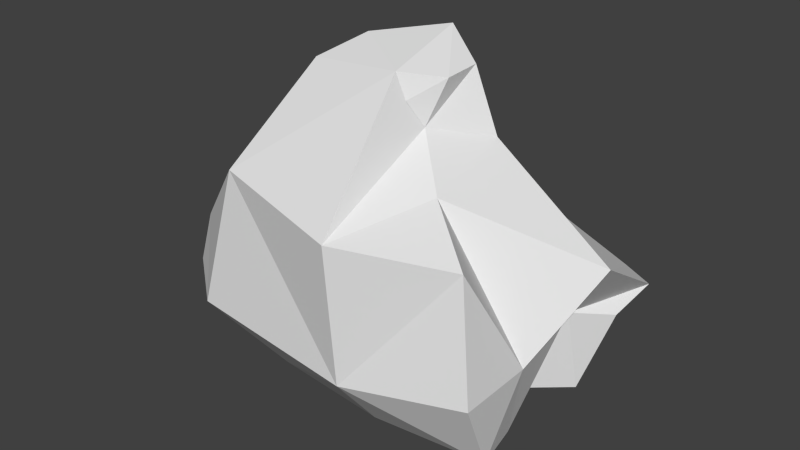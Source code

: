 # Source: stone2.blend  (saved by Blender 2.70.0; exported with 4.5.12 LTS)
import bpy
from mathutils import Matrix  # noqa: F401  (used for matrix-valued properties, if any)

bpy.ops.wm.read_factory_settings(use_empty=True)
scene = bpy.context.scene
scene.name = 'Scene'

# ---- collections
col_collection_1 = bpy.data.collections.new('Collection 1'); scene.collection.children.link(col_collection_1)

# ---- materials (node trees are filled in below, after node groups)
mat_material = bpy.data.materials.new('Material')
mat_material.alpha_threshold = 0.0
mat_material.use_transparent_shadow = False
mat_material.roughness = 0.5
mat_material.line_color = (0.0, 0.0, 0.0, 1.0)

# ---- material node trees

# ---- world
world_world = bpy.data.worlds.new('World'); scene.world = world_world
world_world.color = (0.05088, 0.05088, 0.05088)
world_world.use_sun_shadow = False
world_world.sun_shadow_jitter_overblur = 0.0
world_world.cycles.sampling_method = 'MANUAL'
world_world.cycles.sample_map_resolution = 256

# ---- meshes
me_cube = bpy.data.meshes.new('Cube')
me_cube.from_pydata([(1.024, -0.3558, -1.284), (-0.6122, -0.3483, -1.283), (-0.5754, 0.6754, -1.391), (0.9945, 0.7013, -1.33), (0.9587, -0.5374, 0.04638), (-0.7414, -0.6209, 0.1877), (-0.9232, 1.052, -0.4903), (1.194, 1.188, -0.6913), (0.946, -0.008705, -1.297), (0.6643, 0.3609, -1.301), (-0.8533, -0.09863, -1.296), (-0.7952, 0.3049, -1.281), (0.5365, -0.225, 0.248), (1.286, 0.4673, -0.2427), (-1.475, -0.189, -0.5049), (-1.068, 0.6451, -0.2238), (0.2279, -0.4246, -1.293), (0.6619, 1.011, -1.33), (0.2297, -0.8465, 0.09744), (0.9527, 1.319, -0.6913), (0.5027, 0.001923, -1.572), (-0.2638, 0.4142, -1.62), (0.02797, 0.7075, 0.1767), (1.092, -0.6386, -0.7275), (-0.9629, -0.6988, -0.7797), (-1.068, 0.9877, -0.9411), (1.14, 0.8836, -0.8038), (-1.523, -0.2532, -0.847), (-1.29, 0.387, -0.6733), (1.086, -0.09879, -0.7274), (0.961, 0.5852, -0.7169), (0.2592, -0.7925, -0.8437), (0.6116, 1.145, -1.037), (0.2364, 0.03634, 0.5121), (0.4772, 0.4269, 0.393), (-0.7796, 0.09368, 0.3595), (-0.2644, 0.7045, 0.5056), (0.172, -0.06121, 0.6871), (0.06987, 0.6303, 0.6532), (0.3192, 0.1448, 0.8043), (0.3179, 0.4078, 0.8192), (-0.5693, -0.01395, 0.7819), (-0.3171, 0.1796, 0.9437), (0.1131, -0.08016, 0.8565), (0.05011, 0.5301, 0.9847)], [], [(21, 11, 2), (22, 19, 6), (31, 18, 5), (28, 15, 6), (19, 7, 26), (30, 9, 3), (16, 1, 10), (10, 11, 21), (36, 42, 44), (5, 41, 35), (24, 5, 14), (14, 15, 28), (0, 8, 29), (8, 9, 30), (9, 21, 17), (13, 7, 19), (4, 18, 31), (6, 19, 32), (0, 16, 20), (20, 21, 9), (37, 33, 39), (22, 38, 34), (31, 24, 1), (11, 28, 25), (32, 26, 3), (30, 26, 7), (24, 27, 10), (10, 27, 28), (4, 23, 29), (29, 30, 13), (0, 23, 31), (2, 25, 32), (38, 44, 40), (22, 15, 36), (15, 14, 35), (12, 13, 34), (43, 44, 42), (39, 40, 44), (35, 41, 42), (33, 34, 40), (5, 18, 43), (43, 18, 33), (12, 33, 18), (17, 21, 2), (15, 22, 6), (24, 31, 5), (25, 28, 6), (32, 19, 26), (26, 30, 3), (20, 16, 10), (20, 10, 21), (38, 36, 44), (14, 5, 35), (27, 24, 14), (27, 14, 28), (23, 0, 29), (29, 8, 30), (3, 9, 17), (22, 13, 19), (23, 4, 31), (25, 6, 32), (8, 0, 20), (8, 20, 9), (43, 37, 39), (13, 22, 34), (16, 31, 1), (2, 11, 25), (17, 32, 3), (13, 30, 7), (1, 24, 10), (11, 10, 28), (12, 4, 29), (12, 29, 13), (16, 0, 31), (17, 2, 32), (34, 38, 40), (38, 22, 36), (36, 15, 35), (33, 12, 34), (41, 43, 42), (43, 39, 44), (36, 35, 42), (39, 33, 40), (41, 5, 43), (37, 43, 33), (4, 12, 18)])
_uv = me_cube.uv_layers.new(name='UVMap')
_uv.uv.foreach_set('vector', [0.4433, 0.1633, 0.3335, 0.169, 0.3886, 0.1081, 0.7049, 0.6234, 0.9081, 0.6205, 0.7164, 0.8264, 0.4225, 0.5882, 0.2618, 0.6765, 0.1462, 0.5424, 0.6209, 0.9232, 0.6295, 0.8164, 0.7164, 0.8264, 0.9081, 0.6205, 0.9224, 0.5886, 0.9663, 0.577, 0.7342, 0.1399, 0.6023, 0.1763, 0.6349, 0.1061, 0.5033, 0.3176, 0.3599, 0.2939, 0.3196, 0.2459, 0.3196, 0.2459, 0.3335, 0.169, 0.4433, 0.1633, 0.6366, 0.6277, 0.5653, 0.5737, 0.6178, 0.5608, 0.1462, 0.5424, 0.008385, 0.644, 0.002302, 0.541, 0.2632, 0.3903, 0.1462, 0.5424, 0.1115, 0.3324, 0.4601, 0.9173, 0.6295, 0.8164, 0.5877, 0.9231, 0.6235, 0.305, 0.6277, 0.2526, 0.7294, 0.2883, 0.6277, 0.2526, 0.6023, 0.1763, 0.7342, 0.1399, 0.6023, 0.1763, 0.4433, 0.1633, 0.5854, 0.07235, 0.8781, 0.4958, 0.9224, 0.5886, 0.9081, 0.6205, 0.3355, 0.7703, 0.2618, 0.6765, 0.4225, 0.5882, 0.7164, 0.8264, 0.9081, 0.6205, 0.9421, 0.688, 0.6235, 0.305, 0.5033, 0.3176, 0.5501, 0.238, 0.5501, 0.238, 0.4433, 0.1633, 0.6023, 0.1763, 0.5992, 0.4624, 0.646, 0.4556, 0.6207, 0.5065, 0.7049, 0.6234, 0.65, 0.5788, 0.7132, 0.5228, 0.5104, 0.4332, 0.2632, 0.3903, 0.3599, 0.2939, 0.3335, 0.169, 0.1824, 0.1305, 0.28, 0.01816, 0.5958, 0.01069, 0.7176, 0.06104, 0.6349, 0.1061, 0.995, 0.5149, 0.9663, 0.577, 0.9224, 0.5886, 0.2632, 0.3903, 0.1618, 0.2784, 0.3196, 0.2459, 0.3196, 0.2459, 0.1618, 0.2784, 0.1824, 0.1305, 0.3355, 0.7703, 0.468, 0.7642, 0.4435, 0.8775, 0.9443, 0.3653, 0.995, 0.5149, 0.8781, 0.4958, 0.6235, 0.305, 0.6839, 0.3955, 0.5104, 0.4332, 0.3886, 0.1081, 0.28, 0.01816, 0.5958, 0.01069, 0.65, 0.5788, 0.6178, 0.5608, 0.6406, 0.5339, 0.7049, 0.6234, 0.6295, 0.8164, 0.6366, 0.6277, 0.6295, 0.8164, 0.4601, 0.9173, 0.5106, 0.6901, 0.7139, 0.3881, 0.8781, 0.4958, 0.7132, 0.5228, 0.5677, 0.4887, 0.6178, 0.5608, 0.5653, 0.5737, 0.6207, 0.5065, 0.6406, 0.5339, 0.6178, 0.5608, 0.5106, 0.6901, 0.5138, 0.5994, 0.5653, 0.5737, 0.646, 0.4556, 0.7132, 0.5228, 0.6406, 0.5339, 0.1462, 0.5424, 0.2618, 0.6765, 0.07603, 0.7762, 0.07603, 0.7762, 0.2618, 0.6765, 0.1435, 0.8228, 0.2433, 0.8089, 0.1435, 0.8228, 0.2618, 0.6765, 0.5854, 0.07235, 0.4433, 0.1633, 0.3886, 0.1081, 0.6295, 0.8164, 0.7049, 0.6234, 0.7164, 0.8264, 0.2632, 0.3903, 0.4225, 0.5882, 0.1462, 0.5424, 0.7498, 0.9004, 0.6209, 0.9232, 0.7164, 0.8264, 0.9421, 0.688, 0.9081, 0.6205, 0.9663, 0.577, 0.7176, 0.06104, 0.7342, 0.1399, 0.6349, 0.1061, 0.5501, 0.238, 0.5033, 0.3176, 0.3196, 0.2459, 0.5501, 0.238, 0.3196, 0.2459, 0.4433, 0.1633, 0.65, 0.5788, 0.6366, 0.6277, 0.6178, 0.5608, 0.1115, 0.3324, 0.1462, 0.5424, 0.002302, 0.541, 0.1618, 0.2784, 0.2632, 0.3903, 0.1115, 0.3324, 0.4607, 0.9888, 0.4601, 0.9173, 0.5877, 0.9231, 0.6839, 0.3955, 0.6235, 0.305, 0.7294, 0.2883, 0.7294, 0.2883, 0.6277, 0.2526, 0.7342, 0.1399, 0.6349, 0.1061, 0.6023, 0.1763, 0.5854, 0.07235, 0.7049, 0.6234, 0.8781, 0.4958, 0.9081, 0.6205, 0.468, 0.7642, 0.3355, 0.7703, 0.4225, 0.5882, 0.7498, 0.9004, 0.7164, 0.8264, 0.9421, 0.688, 0.6277, 0.2526, 0.6235, 0.305, 0.5501, 0.238, 0.6277, 0.2526, 0.5501, 0.238, 0.6023, 0.1763, 0.5677, 0.4887, 0.5992, 0.4624, 0.6207, 0.5065, 0.8781, 0.4958, 0.7049, 0.6234, 0.7132, 0.5228, 0.5033, 0.3176, 0.5104, 0.4332, 0.3599, 0.2939, 0.3886, 0.1081, 0.3335, 0.169, 0.28, 0.01816, 0.5854, 0.07235, 0.5958, 0.01069, 0.6349, 0.1061, 0.8781, 0.4958, 0.995, 0.5149, 0.9224, 0.5886, 0.3599, 0.2939, 0.2632, 0.3903, 0.3196, 0.2459, 0.3335, 0.169, 0.3196, 0.2459, 0.1824, 0.1305, 0.2433, 0.8089, 0.3355, 0.7703, 0.4435, 0.8775, 0.7139, 0.3881, 0.9443, 0.3653, 0.8781, 0.4958, 0.5033, 0.3176, 0.6235, 0.305, 0.5104, 0.4332, 0.5854, 0.07235, 0.3886, 0.1081, 0.5958, 0.01069, 0.7132, 0.5228, 0.65, 0.5788, 0.6406, 0.5339, 0.65, 0.5788, 0.7049, 0.6234, 0.6366, 0.6277, 0.6366, 0.6277, 0.6295, 0.8164, 0.5106, 0.6901, 0.646, 0.4556, 0.7139, 0.3881, 0.7132, 0.5228, 0.5138, 0.5994, 0.5677, 0.4887, 0.5653, 0.5737, 0.5677, 0.4887, 0.6207, 0.5065, 0.6178, 0.5608, 0.6366, 0.6277, 0.5106, 0.6901, 0.5653, 0.5737, 0.6207, 0.5065, 0.646, 0.4556, 0.6406, 0.5339, 0.008385, 0.644, 0.1462, 0.5424, 0.07603, 0.7762, 0.1027, 0.804, 0.07603, 0.7762, 0.1435, 0.8228, 0.3355, 0.7703, 0.2433, 0.8089, 0.2618, 0.6765])
me_cube.materials.append(mat_material)
me_cube.use_remesh_preserve_volume = False
me_cube.use_remesh_preserve_attributes = False
me_cube.use_mirror_vertex_groups = False
me_cube.update()

# ---- objects
ob_cube = bpy.data.objects.new('Cube', me_cube)

# ---- transforms, parenting, visibility, modifiers, constraints
ob_cube.location = (0.0, 0.0, 1.0)
ob_cube.lock_rotations_4d = False
ob_cube.empty_display_type = 'ARROWS'
ob_cube.lineart.crease_threshold = 0.0

# ---- collection membership
col_collection_1.objects.link(ob_cube)

# ---- scene / render settings (as saved in the file)
scene.frame_start = 0; scene.frame_end = 250; scene.frame_set(0)
scene.render.engine = 'BLENDER_EEVEE_NEXT'
scene.render.resolution_percentage = 50
scene.render.dither_intensity = 0.0
scene.cycles.use_denoising = False
scene.cycles.samples = 10
scene.cycles.sampling_pattern = 'TABULATED_SOBOL'
scene.cycles.light_sampling_threshold = 0.0
scene.cycles.use_adaptive_sampling = False
scene.cycles.use_light_tree = False
scene.cycles.blur_glossy = 0.0
scene.cycles.volume_bounces = 1
scene.cycles.pixel_filter_type = 'GAUSSIAN'
scene.cycles.sample_clamp_indirect = 0.0
scene.view_settings.view_transform = 'Standard'
bpy.context.view_layer.update()

# ---- added for rendering (the .blend has no active camera and no usable light): camera, sun
cam_auto = bpy.data.cameras.new('AutoCamera')
cam_auto.lens = 50.0
cam_auto.sensor_width = 36.0
cam_auto.clip_end = 1000.0
ob_auto_camera = bpy.data.objects.new('AutoCamera', cam_auto)
scene.collection.objects.link(ob_auto_camera)
ob_auto_camera.location = (3.95309, -4.64951, 3.9397)
ob_auto_camera.rotation_euler = (1.09748, -7.21219e-08, 0.694738)
scene.camera = ob_auto_camera
light_auto_sun = bpy.data.lights.new('AutoSun', 'SUN')
light_auto_sun.energy = 3.0
light_auto_sun.angle = 0.0523599
ob_auto_sun = bpy.data.objects.new('AutoSun', light_auto_sun)
scene.collection.objects.link(ob_auto_sun)
ob_auto_sun.rotation_euler = (0.872665, 0.174533, 0.523599)
bpy.context.view_layer.update()
